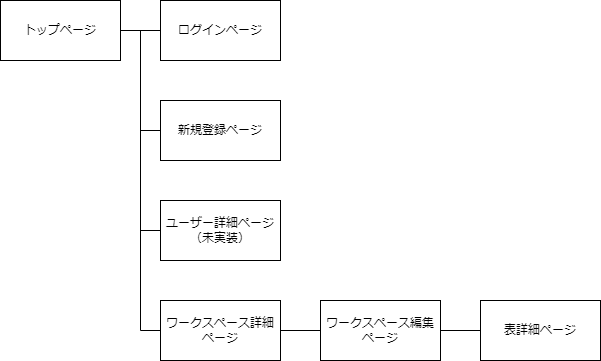

The diagram above was exported from draw.io. Its source (the exported page's mxGraphModel, read from the mxfile embedded in the PNG):
<mxGraphModel dx="1131" dy="481" grid="1" gridSize="10" guides="1" tooltips="1" connect="1" arrows="1" fold="1" page="1" pageScale="1" pageWidth="827" pageHeight="1169" math="0" shadow="0">
  <root>
    <mxCell id="0" />
    <mxCell id="1" parent="0" />
    <mxCell id="55" value="トップページ" style="rounded=0;whiteSpace=wrap;html=1;" vertex="1" parent="1">
      <mxGeometry x="120" y="180" width="120" height="60" as="geometry" />
    </mxCell>
    <mxCell id="56" value="ログインページ" style="rounded=0;whiteSpace=wrap;html=1;" vertex="1" parent="1">
      <mxGeometry x="280" y="180" width="120" height="60" as="geometry" />
    </mxCell>
    <mxCell id="57" style="edgeStyle=none;html=1;exitX=0;exitY=0.5;exitDx=0;exitDy=0;endArrow=none;endFill=0;" edge="1" parent="1" source="58">
      <mxGeometry relative="1" as="geometry">
        <mxPoint x="260" y="310" as="targetPoint" />
      </mxGeometry>
    </mxCell>
    <mxCell id="58" value="新規登録ページ" style="rounded=0;whiteSpace=wrap;html=1;" vertex="1" parent="1">
      <mxGeometry x="280" y="280" width="120" height="60" as="geometry" />
    </mxCell>
    <mxCell id="59" style="edgeStyle=none;html=1;exitX=0;exitY=0.5;exitDx=0;exitDy=0;endArrow=none;endFill=0;" edge="1" parent="1" source="60">
      <mxGeometry relative="1" as="geometry">
        <mxPoint x="260" y="410" as="targetPoint" />
      </mxGeometry>
    </mxCell>
    <mxCell id="60" value="ユーザー詳細ページ（未実装）" style="rounded=0;whiteSpace=wrap;html=1;" vertex="1" parent="1">
      <mxGeometry x="280" y="380" width="120" height="60" as="geometry" />
    </mxCell>
    <mxCell id="61" style="edgeStyle=none;html=1;exitX=0;exitY=0.5;exitDx=0;exitDy=0;endArrow=none;endFill=0;" edge="1" parent="1" source="63">
      <mxGeometry relative="1" as="geometry">
        <mxPoint x="260" y="510" as="targetPoint" />
      </mxGeometry>
    </mxCell>
    <mxCell id="62" style="edgeStyle=none;html=1;exitX=1;exitY=0.5;exitDx=0;exitDy=0;entryX=0;entryY=0.5;entryDx=0;entryDy=0;endArrow=none;endFill=0;" edge="1" parent="1" source="63" target="67">
      <mxGeometry relative="1" as="geometry" />
    </mxCell>
    <mxCell id="63" value="ワークスペース詳細ページ" style="rounded=0;whiteSpace=wrap;html=1;" vertex="1" parent="1">
      <mxGeometry x="280" y="480" width="120" height="60" as="geometry" />
    </mxCell>
    <mxCell id="64" value="" style="endArrow=none;html=1;exitX=1;exitY=0.5;exitDx=0;exitDy=0;entryX=0;entryY=0.5;entryDx=0;entryDy=0;" edge="1" parent="1" source="55" target="56">
      <mxGeometry width="50" height="50" relative="1" as="geometry">
        <mxPoint x="190" y="320" as="sourcePoint" />
        <mxPoint x="240" y="270" as="targetPoint" />
      </mxGeometry>
    </mxCell>
    <mxCell id="65" value="" style="endArrow=none;html=1;" edge="1" parent="1">
      <mxGeometry width="50" height="50" relative="1" as="geometry">
        <mxPoint x="260" y="510" as="sourcePoint" />
        <mxPoint x="260" y="210" as="targetPoint" />
      </mxGeometry>
    </mxCell>
    <mxCell id="66" style="edgeStyle=none;html=1;exitX=1;exitY=0.5;exitDx=0;exitDy=0;entryX=0;entryY=0.5;entryDx=0;entryDy=0;endArrow=none;endFill=0;" edge="1" parent="1" source="67">
      <mxGeometry relative="1" as="geometry">
        <mxPoint x="600" y="510" as="targetPoint" />
      </mxGeometry>
    </mxCell>
    <mxCell id="67" value="ワークスペース編集ページ" style="rounded=0;whiteSpace=wrap;html=1;" vertex="1" parent="1">
      <mxGeometry x="440" y="480" width="120" height="60" as="geometry" />
    </mxCell>
    <mxCell id="68" value="表詳細ページ" style="rounded=0;whiteSpace=wrap;html=1;" vertex="1" parent="1">
      <mxGeometry x="600" y="480" width="120" height="60" as="geometry" />
    </mxCell>
  </root>
</mxGraphModel>